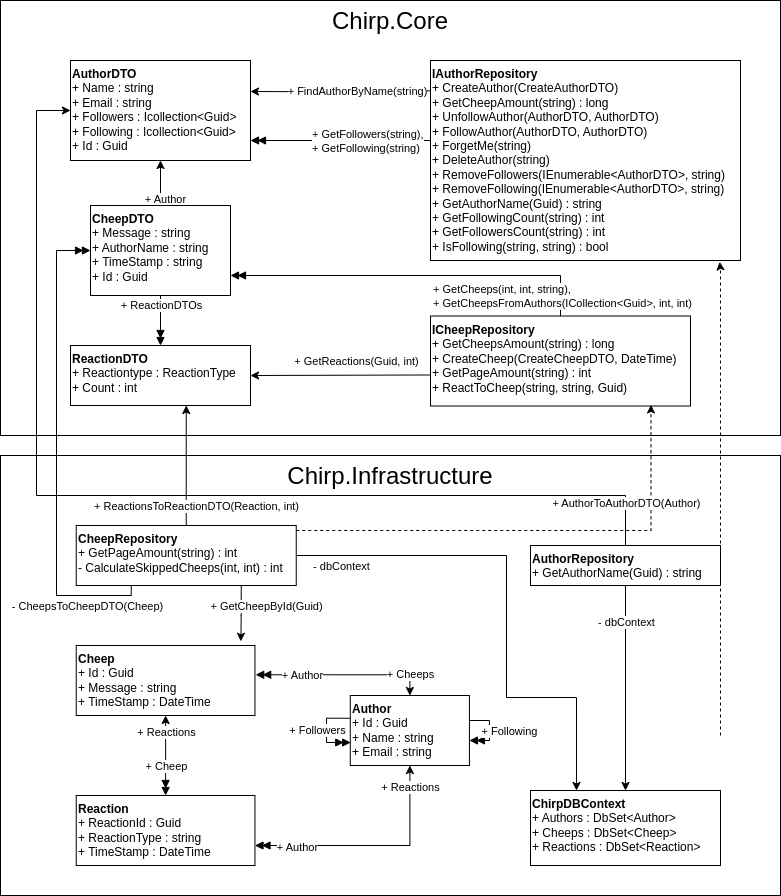

The diagram above was exported from draw.io. Its source (the exported page's mxGraphModel, read from the mxfile embedded in the PNG):
<mxGraphModel dx="1414" dy="838" grid="1" gridSize="10" guides="1" tooltips="1" connect="1" arrows="1" fold="1" page="1" pageScale="1" pageWidth="827" pageHeight="1169" math="0" shadow="0">
  <root>
    <mxCell id="0" />
    <mxCell id="1" parent="0" />
    <mxCell id="jnm7Li5RUc2ljWE-LqmC-1" value="Chirp.Core" style="rounded=0;whiteSpace=wrap;html=1;verticalAlign=top;fontSize=24;" parent="1" vertex="1">
      <mxGeometry x="24" y="25" width="780" height="435" as="geometry" />
    </mxCell>
    <mxCell id="jnm7Li5RUc2ljWE-LqmC-4" value="&lt;b&gt;AuthorDTO&lt;br&gt;&lt;/b&gt;+ Name : string&lt;br&gt;+ Email : string&lt;br&gt;+ Followers : Icollection&amp;lt;Guid&amp;gt;&lt;br&gt;+ Following : Icollection&amp;lt;Guid&amp;gt;&lt;br&gt;+ Id : Guid" style="rounded=0;whiteSpace=wrap;html=1;align=left;verticalAlign=top;" parent="1" vertex="1">
      <mxGeometry x="94" y="85" width="180" height="100" as="geometry" />
    </mxCell>
    <mxCell id="jnm7Li5RUc2ljWE-LqmC-6" value="" style="edgeStyle=orthogonalEdgeStyle;rounded=0;orthogonalLoop=1;jettySize=auto;html=1;" parent="1" source="jnm7Li5RUc2ljWE-LqmC-5" target="jnm7Li5RUc2ljWE-LqmC-4" edge="1">
      <mxGeometry relative="1" as="geometry" />
    </mxCell>
    <mxCell id="jnm7Li5RUc2ljWE-LqmC-7" value="+ Author" style="edgeLabel;html=1;align=center;verticalAlign=middle;resizable=0;points=[];" parent="jnm7Li5RUc2ljWE-LqmC-6" vertex="1" connectable="0">
      <mxGeometry x="-0.6667" y="-4" relative="1" as="geometry">
        <mxPoint as="offset" />
      </mxGeometry>
    </mxCell>
    <mxCell id="jnm7Li5RUc2ljWE-LqmC-5" value="&lt;b&gt;CheepDTO&lt;br&gt;&lt;/b&gt;+ Message : string&lt;br&gt;+ AuthorName : string&lt;br&gt;+ TimeStamp : string&lt;br&gt;+ Id : Guid" style="rounded=0;whiteSpace=wrap;html=1;align=left;verticalAlign=top;" parent="1" vertex="1">
      <mxGeometry x="114" y="230" width="140" height="90" as="geometry" />
    </mxCell>
    <mxCell id="jnm7Li5RUc2ljWE-LqmC-9" value="&lt;b&gt;ReactionDTO&lt;/b&gt;&lt;br&gt;+ Reactiontype : ReactionType&lt;br&gt;+ Count : int" style="rounded=0;whiteSpace=wrap;html=1;align=left;verticalAlign=top;" parent="1" vertex="1">
      <mxGeometry x="94" y="370" width="180" height="60" as="geometry" />
    </mxCell>
    <mxCell id="jnm7Li5RUc2ljWE-LqmC-10" value="" style="edgeStyle=orthogonalEdgeStyle;rounded=0;orthogonalLoop=1;jettySize=auto;html=1;strokeColor=default;endArrow=doubleBlock;endFill=1;" parent="1" source="jnm7Li5RUc2ljWE-LqmC-5" target="jnm7Li5RUc2ljWE-LqmC-9" edge="1">
      <mxGeometry relative="1" as="geometry" />
    </mxCell>
    <mxCell id="jnm7Li5RUc2ljWE-LqmC-11" value="+ ReactionDTOs" style="edgeLabel;html=1;align=center;verticalAlign=middle;resizable=0;points=[];" parent="jnm7Li5RUc2ljWE-LqmC-10" vertex="1" connectable="0">
      <mxGeometry x="-0.6267" y="-3" relative="1" as="geometry">
        <mxPoint x="3" as="offset" />
      </mxGeometry>
    </mxCell>
    <mxCell id="jnm7Li5RUc2ljWE-LqmC-42" value="" style="edgeStyle=orthogonalEdgeStyle;rounded=0;orthogonalLoop=1;jettySize=auto;html=1;" parent="1" edge="1">
      <mxGeometry relative="1" as="geometry">
        <mxPoint x="534" y="115.00000000000011" as="sourcePoint" />
        <mxPoint x="274" y="116" as="targetPoint" />
      </mxGeometry>
    </mxCell>
    <mxCell id="jnm7Li5RUc2ljWE-LqmC-43" value="+ FindAuthorByName(string)" style="edgeLabel;html=1;align=center;verticalAlign=middle;resizable=0;points=[];" parent="jnm7Li5RUc2ljWE-LqmC-42" vertex="1" connectable="0">
      <mxGeometry x="-0.2141" relative="1" as="geometry">
        <mxPoint x="-51" as="offset" />
      </mxGeometry>
    </mxCell>
    <mxCell id="jnm7Li5RUc2ljWE-LqmC-44" style="edgeStyle=orthogonalEdgeStyle;rounded=0;orthogonalLoop=1;jettySize=auto;html=1;endArrow=doubleBlock;endFill=1;" parent="1" source="jnm7Li5RUc2ljWE-LqmC-41" target="jnm7Li5RUc2ljWE-LqmC-4" edge="1">
      <mxGeometry relative="1" as="geometry">
        <Array as="points">
          <mxPoint x="344" y="165" />
          <mxPoint x="344" y="165" />
        </Array>
      </mxGeometry>
    </mxCell>
    <mxCell id="jnm7Li5RUc2ljWE-LqmC-46" value="+ GetFollowers(string),&lt;br&gt;+ GetFollowing(string)" style="edgeLabel;html=1;align=left;verticalAlign=middle;resizable=0;points=[];" parent="jnm7Li5RUc2ljWE-LqmC-44" vertex="1" connectable="0">
      <mxGeometry x="-0.3457" relative="1" as="geometry">
        <mxPoint x="-61" as="offset" />
      </mxGeometry>
    </mxCell>
    <mxCell id="jnm7Li5RUc2ljWE-LqmC-41" value="&lt;b&gt;IAuthorRepository&lt;br&gt;&lt;/b&gt;+ CreateAuthor(CreateAuthorDTO)&lt;br&gt;+ GetCheepAmount(string) : long&lt;br&gt;+ UnfollowAuthor(AuthorDTO, AuthorDTO)&lt;br&gt;+ FollowAuthor(AuthorDTO, AuthorDTO)&lt;br&gt;+ ForgetMe(string)&lt;br&gt;+ DeleteAuthor(string)&lt;br&gt;+ RemoveFollowers(IEnumerable&amp;lt;AuthorDTO&amp;gt;, string)&lt;br&gt;+ RemoveFollowing(IEnumerable&amp;lt;AuthorDTO&amp;gt;, string)&lt;br&gt;+ GetAuthorName(Guid) : string&lt;br&gt;+ GetFollowingCount(string) : int&lt;br&gt;+ GetFollowersCount(string) : int&lt;br&gt;+ IsFollowing(string, string) : bool" style="rounded=0;whiteSpace=wrap;html=1;align=left;verticalAlign=top;" parent="1" vertex="1">
      <mxGeometry x="454" y="85" width="310" height="200" as="geometry" />
    </mxCell>
    <mxCell id="jnm7Li5RUc2ljWE-LqmC-48" style="edgeStyle=orthogonalEdgeStyle;rounded=0;orthogonalLoop=1;jettySize=auto;html=1;endArrow=doubleBlock;endFill=1;" parent="1" source="jnm7Li5RUc2ljWE-LqmC-47" target="jnm7Li5RUc2ljWE-LqmC-5" edge="1">
      <mxGeometry relative="1" as="geometry">
        <Array as="points">
          <mxPoint x="584" y="300" />
        </Array>
      </mxGeometry>
    </mxCell>
    <mxCell id="jnm7Li5RUc2ljWE-LqmC-49" value="+ GetCheeps(int, int, string),&lt;br&gt;+ GetCheepsFromAuthors(ICollection&amp;lt;Guid&amp;gt;, int, int)" style="edgeLabel;html=1;align=left;verticalAlign=middle;resizable=0;points=[];" parent="jnm7Li5RUc2ljWE-LqmC-48" vertex="1" connectable="0">
      <mxGeometry x="-0.658" y="1" relative="1" as="geometry">
        <mxPoint x="-107" y="19" as="offset" />
      </mxGeometry>
    </mxCell>
    <mxCell id="jnm7Li5RUc2ljWE-LqmC-50" style="edgeStyle=orthogonalEdgeStyle;rounded=0;orthogonalLoop=1;jettySize=auto;html=1;entryX=1;entryY=0.5;entryDx=0;entryDy=0;exitX=0.007;exitY=0.651;exitDx=0;exitDy=0;exitPerimeter=0;" parent="1" source="jnm7Li5RUc2ljWE-LqmC-47" target="jnm7Li5RUc2ljWE-LqmC-9" edge="1">
      <mxGeometry relative="1" as="geometry">
        <Array as="points">
          <mxPoint x="584" y="399" />
        </Array>
      </mxGeometry>
    </mxCell>
    <mxCell id="jnm7Li5RUc2ljWE-LqmC-51" value="+ GetReactions(Guid, int)" style="edgeLabel;html=1;align=center;verticalAlign=middle;resizable=0;points=[];" parent="jnm7Li5RUc2ljWE-LqmC-50" vertex="1" connectable="0">
      <mxGeometry x="-0.4396" y="1" relative="1" as="geometry">
        <mxPoint x="-199" y="-13" as="offset" />
      </mxGeometry>
    </mxCell>
    <mxCell id="jnm7Li5RUc2ljWE-LqmC-47" value="&lt;b&gt;ICheepRepository&lt;/b&gt;&lt;br&gt;+ GetCheepsAmount(string) : long&lt;br&gt;+ CreateCheep(CreateCheepDTO, DateTime)&lt;br&gt;+ GetPageAmount(string) : int&lt;br&gt;+ ReactToCheep(string, string, Guid)" style="rounded=0;whiteSpace=wrap;html=1;align=left;verticalAlign=top;" parent="1" vertex="1">
      <mxGeometry x="454" y="340.52" width="260" height="90" as="geometry" />
    </mxCell>
    <mxCell id="jnm7Li5RUc2ljWE-LqmC-2" value="Chirp.Infrastructure" style="rounded=0;whiteSpace=wrap;html=1;verticalAlign=top;fontSize=24;" parent="1" vertex="1">
      <mxGeometry x="24" y="480" width="780" height="440" as="geometry" />
    </mxCell>
    <mxCell id="jnm7Li5RUc2ljWE-LqmC-22" style="edgeStyle=orthogonalEdgeStyle;rounded=0;orthogonalLoop=1;jettySize=auto;html=1;entryX=0.003;entryY=0.672;entryDx=0;entryDy=0;exitX=0;exitY=0.357;exitDx=0;exitDy=0;exitPerimeter=0;entryPerimeter=0;endArrow=doubleBlock;endFill=1;" parent="1" target="jnm7Li5RUc2ljWE-LqmC-12" edge="1">
      <mxGeometry relative="1" as="geometry">
        <mxPoint x="373.78723404255317" y="742.74" as="sourcePoint" />
        <mxPoint x="373.78723404255317" y="761.78" as="targetPoint" />
        <Array as="points">
          <mxPoint x="349.9574468085106" y="743" />
          <mxPoint x="349.9574468085106" y="767" />
          <mxPoint x="373.78723404255317" y="767" />
        </Array>
      </mxGeometry>
    </mxCell>
    <mxCell id="jnm7Li5RUc2ljWE-LqmC-23" value="+ Followers" style="edgeLabel;html=1;align=center;verticalAlign=middle;resizable=0;points=[];" parent="jnm7Li5RUc2ljWE-LqmC-22" vertex="1" connectable="0">
      <mxGeometry x="-0.0056" y="1" relative="1" as="geometry">
        <mxPoint x="-11" as="offset" />
      </mxGeometry>
    </mxCell>
    <mxCell id="jnm7Li5RUc2ljWE-LqmC-12" value="&lt;b&gt;Author&lt;br&gt;&lt;/b&gt;+ Id : Guid&lt;br&gt;+ Name : string&lt;br&gt;+ Email : string" style="rounded=0;whiteSpace=wrap;html=1;align=left;verticalAlign=top;" parent="1" vertex="1">
      <mxGeometry x="373.78723404255317" y="720" width="119.14893617021276" height="70" as="geometry" />
    </mxCell>
    <mxCell id="jnm7Li5RUc2ljWE-LqmC-13" value="&lt;b&gt;Cheep&lt;br&gt;&lt;/b&gt;+ Id : Guid&lt;br&gt;+ Message : string&lt;br&gt;+ TimeStamp : DateTime" style="rounded=0;whiteSpace=wrap;html=1;align=left;verticalAlign=top;" parent="1" vertex="1">
      <mxGeometry x="99.74468085106383" y="670" width="178.72340425531914" height="70" as="geometry" />
    </mxCell>
    <mxCell id="jnm7Li5RUc2ljWE-LqmC-15" value="" style="edgeStyle=orthogonalEdgeStyle;rounded=0;orthogonalLoop=1;jettySize=auto;html=1;startArrow=doubleBlock;startFill=1;" parent="1" source="jnm7Li5RUc2ljWE-LqmC-14" target="jnm7Li5RUc2ljWE-LqmC-13" edge="1">
      <mxGeometry relative="1" as="geometry" />
    </mxCell>
    <mxCell id="jnm7Li5RUc2ljWE-LqmC-16" value="+ Cheep" style="edgeLabel;html=1;align=center;verticalAlign=middle;resizable=0;points=[];" parent="jnm7Li5RUc2ljWE-LqmC-15" vertex="1" connectable="0">
      <mxGeometry x="-0.6" relative="1" as="geometry">
        <mxPoint y="-14" as="offset" />
      </mxGeometry>
    </mxCell>
    <mxCell id="jnm7Li5RUc2ljWE-LqmC-29" value="+ Reactions" style="edgeLabel;html=1;align=center;verticalAlign=middle;resizable=0;points=[];" parent="jnm7Li5RUc2ljWE-LqmC-15" vertex="1" connectable="0">
      <mxGeometry x="0.6057" relative="1" as="geometry">
        <mxPoint as="offset" />
      </mxGeometry>
    </mxCell>
    <mxCell id="jnm7Li5RUc2ljWE-LqmC-17" style="edgeStyle=orthogonalEdgeStyle;rounded=0;orthogonalLoop=1;jettySize=auto;html=1;startArrow=doubleBlock;startFill=1;" parent="1" source="jnm7Li5RUc2ljWE-LqmC-14" target="jnm7Li5RUc2ljWE-LqmC-12" edge="1">
      <mxGeometry relative="1" as="geometry">
        <Array as="points">
          <mxPoint x="433.36170212765956" y="870" />
        </Array>
      </mxGeometry>
    </mxCell>
    <mxCell id="jnm7Li5RUc2ljWE-LqmC-18" value="+ Author" style="edgeLabel;html=1;align=center;verticalAlign=middle;resizable=0;points=[];" parent="jnm7Li5RUc2ljWE-LqmC-17" vertex="1" connectable="0">
      <mxGeometry x="-0.6457" y="-1" relative="1" as="geometry">
        <mxPoint as="offset" />
      </mxGeometry>
    </mxCell>
    <mxCell id="jnm7Li5RUc2ljWE-LqmC-27" value="+ Reactions" style="edgeLabel;html=1;align=center;verticalAlign=middle;resizable=0;points=[];" parent="jnm7Li5RUc2ljWE-LqmC-17" vertex="1" connectable="0">
      <mxGeometry x="0.8092" relative="1" as="geometry">
        <mxPoint as="offset" />
      </mxGeometry>
    </mxCell>
    <mxCell id="jnm7Li5RUc2ljWE-LqmC-14" value="&lt;b&gt;Reaction&lt;br&gt;&lt;/b&gt;+ ReactionId : Guid&lt;br&gt;+ ReactionType : string&lt;br&gt;+ TimeStamp : DateTime" style="rounded=0;whiteSpace=wrap;html=1;align=left;verticalAlign=top;" parent="1" vertex="1">
      <mxGeometry x="99.74468085106383" y="820" width="178.72340425531914" height="70" as="geometry" />
    </mxCell>
    <mxCell id="jnm7Li5RUc2ljWE-LqmC-25" style="edgeStyle=orthogonalEdgeStyle;rounded=0;orthogonalLoop=1;jettySize=auto;html=1;entryX=1.004;entryY=0.418;entryDx=0;entryDy=0;endArrow=doubleBlock;endFill=1;startArrow=classic;startFill=1;entryPerimeter=0;" parent="1" source="jnm7Li5RUc2ljWE-LqmC-12" target="jnm7Li5RUc2ljWE-LqmC-13" edge="1">
      <mxGeometry relative="1" as="geometry">
        <Array as="points">
          <mxPoint x="433" y="700" />
          <mxPoint x="279" y="700" />
        </Array>
      </mxGeometry>
    </mxCell>
    <mxCell id="jnm7Li5RUc2ljWE-LqmC-26" value="+ Cheeps" style="edgeLabel;html=1;align=center;verticalAlign=middle;resizable=0;points=[];" parent="jnm7Li5RUc2ljWE-LqmC-25" vertex="1" connectable="0">
      <mxGeometry x="-0.847" y="-1" relative="1" as="geometry">
        <mxPoint x="-1" y="-9" as="offset" />
      </mxGeometry>
    </mxCell>
    <mxCell id="jnm7Li5RUc2ljWE-LqmC-28" value="+ Author" style="edgeLabel;html=1;align=center;verticalAlign=middle;resizable=0;points=[];" parent="jnm7Li5RUc2ljWE-LqmC-25" vertex="1" connectable="0">
      <mxGeometry x="0.6076" relative="1" as="geometry">
        <mxPoint x="12" as="offset" />
      </mxGeometry>
    </mxCell>
    <mxCell id="jnm7Li5RUc2ljWE-LqmC-19" style="edgeStyle=orthogonalEdgeStyle;rounded=0;orthogonalLoop=1;jettySize=auto;html=1;endArrow=doubleBlock;endFill=1;" parent="1" source="jnm7Li5RUc2ljWE-LqmC-12" target="jnm7Li5RUc2ljWE-LqmC-12" edge="1">
      <mxGeometry relative="1" as="geometry" />
    </mxCell>
    <mxCell id="jnm7Li5RUc2ljWE-LqmC-24" value="+ Following" style="edgeLabel;html=1;align=center;verticalAlign=middle;resizable=0;points=[];labelBackgroundColor=default;" parent="jnm7Li5RUc2ljWE-LqmC-19" vertex="1" connectable="0">
      <mxGeometry x="-0.1213" y="1" relative="1" as="geometry">
        <mxPoint x="19" y="4" as="offset" />
      </mxGeometry>
    </mxCell>
    <mxCell id="xJZzo0u1KFJr7Ih7ER4c-3" style="edgeStyle=orthogonalEdgeStyle;rounded=0;orthogonalLoop=1;jettySize=auto;html=1;" edge="1" parent="1" source="jnm7Li5RUc2ljWE-LqmC-52" target="xJZzo0u1KFJr7Ih7ER4c-2">
      <mxGeometry relative="1" as="geometry" />
    </mxCell>
    <mxCell id="xJZzo0u1KFJr7Ih7ER4c-4" value="- dbContext" style="edgeLabel;html=1;align=center;verticalAlign=middle;resizable=0;points=[];" vertex="1" connectable="0" parent="xJZzo0u1KFJr7Ih7ER4c-3">
      <mxGeometry x="-0.645" relative="1" as="geometry">
        <mxPoint as="offset" />
      </mxGeometry>
    </mxCell>
    <mxCell id="jnm7Li5RUc2ljWE-LqmC-52" value="&lt;b&gt;AuthorRepository&lt;br&gt;&lt;/b&gt;+ GetAuthorName(Guid) : string&lt;br&gt;" style="rounded=0;whiteSpace=wrap;html=1;align=left;verticalAlign=top;" parent="1" vertex="1">
      <mxGeometry x="554" y="570" width="190" height="40" as="geometry" />
    </mxCell>
    <mxCell id="jnm7Li5RUc2ljWE-LqmC-55" style="edgeStyle=orthogonalEdgeStyle;rounded=0;orthogonalLoop=1;jettySize=auto;html=1;entryX=0.933;entryY=1.007;entryDx=0;entryDy=0;entryPerimeter=0;dashed=1;" parent="1" target="jnm7Li5RUc2ljWE-LqmC-41" edge="1">
      <mxGeometry relative="1" as="geometry">
        <Array as="points">
          <mxPoint x="744" y="295" />
          <mxPoint x="743" y="295" />
        </Array>
        <mxPoint x="744" y="760" as="sourcePoint" />
      </mxGeometry>
    </mxCell>
    <mxCell id="jnm7Li5RUc2ljWE-LqmC-57" style="edgeStyle=orthogonalEdgeStyle;rounded=0;orthogonalLoop=1;jettySize=auto;html=1;entryX=0.921;entryY=-0.06;entryDx=0;entryDy=0;exitX=0.75;exitY=1;exitDx=0;exitDy=0;entryPerimeter=0;" parent="1" source="jnm7Li5RUc2ljWE-LqmC-56" target="jnm7Li5RUc2ljWE-LqmC-13" edge="1">
      <mxGeometry relative="1" as="geometry">
        <Array as="points" />
      </mxGeometry>
    </mxCell>
    <mxCell id="jnm7Li5RUc2ljWE-LqmC-58" value="+ GetCheepById(Guid)" style="edgeLabel;html=1;align=center;verticalAlign=middle;resizable=0;points=[];" parent="jnm7Li5RUc2ljWE-LqmC-57" vertex="1" connectable="0">
      <mxGeometry x="-0.3846" y="1" relative="1" as="geometry">
        <mxPoint x="24" y="3" as="offset" />
      </mxGeometry>
    </mxCell>
    <mxCell id="jnm7Li5RUc2ljWE-LqmC-60" style="edgeStyle=orthogonalEdgeStyle;rounded=0;orthogonalLoop=1;jettySize=auto;html=1;entryX=0;entryY=0.5;entryDx=0;entryDy=0;endArrow=doubleBlock;endFill=1;exitX=0.25;exitY=1;exitDx=0;exitDy=0;" parent="1" source="jnm7Li5RUc2ljWE-LqmC-56" target="jnm7Li5RUc2ljWE-LqmC-5" edge="1">
      <mxGeometry relative="1" as="geometry">
        <Array as="points">
          <mxPoint x="155" y="620" />
          <mxPoint x="80" y="620" />
          <mxPoint x="80" y="275" />
        </Array>
        <mxPoint x="135.73999999999978" y="620.22" as="sourcePoint" />
        <mxPoint x="150.84000000000015" y="310" as="targetPoint" />
      </mxGeometry>
    </mxCell>
    <mxCell id="jnm7Li5RUc2ljWE-LqmC-61" value="- CheepsToCheepDTO(Cheep)" style="edgeLabel;html=1;align=center;verticalAlign=middle;resizable=0;points=[];" parent="jnm7Li5RUc2ljWE-LqmC-60" vertex="1" connectable="0">
      <mxGeometry x="-0.9389" y="3" relative="1" as="geometry">
        <mxPoint x="-40" y="7" as="offset" />
      </mxGeometry>
    </mxCell>
    <mxCell id="jnm7Li5RUc2ljWE-LqmC-62" style="edgeStyle=orthogonalEdgeStyle;rounded=0;orthogonalLoop=1;jettySize=auto;html=1;" parent="1" source="jnm7Li5RUc2ljWE-LqmC-56" edge="1" target="jnm7Li5RUc2ljWE-LqmC-9">
      <mxGeometry relative="1" as="geometry">
        <mxPoint x="244" y="565" as="targetPoint" />
        <Array as="points">
          <mxPoint x="244" y="565" />
          <mxPoint x="184" y="565" />
        </Array>
      </mxGeometry>
    </mxCell>
    <mxCell id="jnm7Li5RUc2ljWE-LqmC-63" value="+ ReactionsToReactionDTO(Reaction, int)" style="edgeLabel;html=1;align=center;verticalAlign=middle;resizable=0;points=[];" parent="jnm7Li5RUc2ljWE-LqmC-62" vertex="1" connectable="0">
      <mxGeometry x="-0.5501" y="1" relative="1" as="geometry">
        <mxPoint x="11" y="7" as="offset" />
      </mxGeometry>
    </mxCell>
    <mxCell id="xJZzo0u1KFJr7Ih7ER4c-5" style="edgeStyle=orthogonalEdgeStyle;rounded=0;orthogonalLoop=1;jettySize=auto;html=1;entryX=0.242;entryY=0;entryDx=0;entryDy=0;entryPerimeter=0;" edge="1" parent="1" source="jnm7Li5RUc2ljWE-LqmC-56" target="xJZzo0u1KFJr7Ih7ER4c-2">
      <mxGeometry relative="1" as="geometry">
        <Array as="points">
          <mxPoint x="530" y="580" />
          <mxPoint x="530" y="722" />
          <mxPoint x="600" y="722" />
        </Array>
      </mxGeometry>
    </mxCell>
    <mxCell id="xJZzo0u1KFJr7Ih7ER4c-6" value="- dbContext" style="edgeLabel;html=1;align=center;verticalAlign=middle;resizable=0;points=[];" vertex="1" connectable="0" parent="xJZzo0u1KFJr7Ih7ER4c-5">
      <mxGeometry x="-0.9112" relative="1" as="geometry">
        <mxPoint x="22" y="10" as="offset" />
      </mxGeometry>
    </mxCell>
    <mxCell id="jnm7Li5RUc2ljWE-LqmC-59" style="edgeStyle=orthogonalEdgeStyle;rounded=0;orthogonalLoop=1;jettySize=auto;html=1;entryX=0.848;entryY=0.988;entryDx=0;entryDy=0;entryPerimeter=0;dashed=1;" parent="1" source="jnm7Li5RUc2ljWE-LqmC-56" target="jnm7Li5RUc2ljWE-LqmC-47" edge="1">
      <mxGeometry relative="1" as="geometry">
        <Array as="points">
          <mxPoint x="304" y="555" />
          <mxPoint x="675" y="555" />
        </Array>
      </mxGeometry>
    </mxCell>
    <mxCell id="xJZzo0u1KFJr7Ih7ER4c-2" value="&lt;b&gt;ChirpDBContext&lt;br&gt;&lt;/b&gt;+ Authors : DbSet&amp;lt;Author&amp;gt;&lt;br&gt;+ Cheeps : DbSet&amp;lt;Cheep&amp;gt;&lt;br&gt;+ Reactions : DbSet&amp;lt;Reaction&amp;gt;" style="rounded=0;whiteSpace=wrap;html=1;align=left;verticalAlign=top;" vertex="1" parent="1">
      <mxGeometry x="554" y="815" width="190" height="75" as="geometry" />
    </mxCell>
    <mxCell id="xJZzo0u1KFJr7Ih7ER4c-7" value="" style="edgeStyle=orthogonalEdgeStyle;rounded=0;orthogonalLoop=1;jettySize=auto;html=1;entryX=0;entryY=0.5;entryDx=0;entryDy=0;" edge="1" parent="1" source="jnm7Li5RUc2ljWE-LqmC-52" target="jnm7Li5RUc2ljWE-LqmC-4">
      <mxGeometry relative="1" as="geometry">
        <Array as="points">
          <mxPoint x="649" y="520" />
          <mxPoint x="60" y="520" />
          <mxPoint x="60" y="135" />
        </Array>
        <mxPoint x="554" y="585" as="sourcePoint" />
        <mxPoint x="94" y="135" as="targetPoint" />
      </mxGeometry>
    </mxCell>
    <mxCell id="xJZzo0u1KFJr7Ih7ER4c-8" value="+ AuthorToAuthorDTO(Author)" style="edgeLabel;html=1;align=center;verticalAlign=middle;resizable=0;points=[];" vertex="1" connectable="0" parent="xJZzo0u1KFJr7Ih7ER4c-7">
      <mxGeometry x="-0.9179" relative="1" as="geometry">
        <mxPoint as="offset" />
      </mxGeometry>
    </mxCell>
    <mxCell id="jnm7Li5RUc2ljWE-LqmC-56" value="&lt;b&gt;CheepRepository&lt;br&gt;&lt;/b&gt;+ GetPageAmount(string) : int&lt;br&gt;- CalculateSkippedCheeps(int, int) : int" style="rounded=0;whiteSpace=wrap;html=1;align=left;verticalAlign=top;" parent="1" vertex="1">
      <mxGeometry x="99.74" y="550" width="220" height="60" as="geometry" />
    </mxCell>
  </root>
</mxGraphModel>